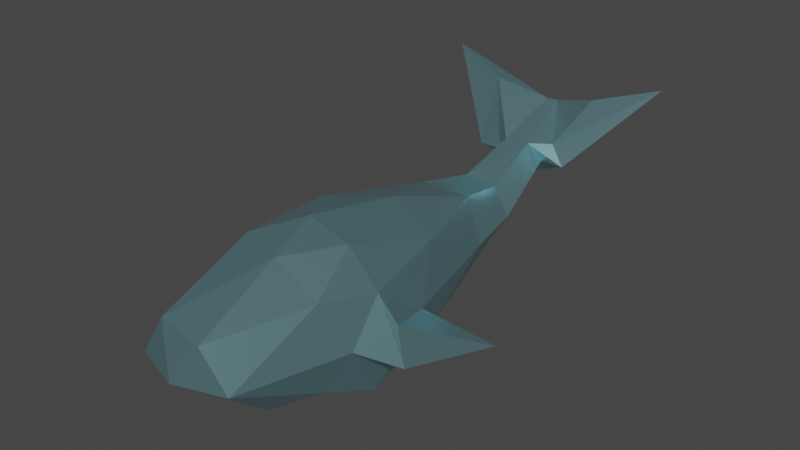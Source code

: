 # Source: whale.blend  (saved by Blender 3.1.7; exported with 4.5.12 LTS)
import bpy
from mathutils import Matrix  # noqa: F401  (used for matrix-valued properties, if any)

bpy.ops.wm.read_factory_settings(use_empty=True)
scene = bpy.context.scene
scene.name = 'Scene'

# ---- materials (node trees are filled in below, after node groups)
mat_whalemat = bpy.data.materials.new('whaleMat')
mat_whalemat.alpha_threshold = 0.0
mat_whalemat.use_transparent_shadow = False
mat_whalemat.line_color = (0.0, 0.0, 0.0, 1.0)

# ---- material node trees
mat_whalemat.use_nodes = True; mat_whalemat.node_tree.nodes.clear()
_N = mat_whalemat.node_tree.nodes; _L = mat_whalemat.node_tree.links
n0 = _N.new('ShaderNodeOutputMaterial'); n0.name = 'Material Output'; n0.location = (300, 300)
n1 = _N.new('ShaderNodeBsdfPrincipled'); n1.name = 'Principled BSDF'; n1.location = (10, 300)
n1.distribution = 'GGX'
n1.subsurface_method = 'RANDOM_WALK_SKIN'
n1.inputs[0].default_value = (0.3957, 0.7323, 0.8, 1.0)
n1.inputs[1].default_value = 0.8898
n1.inputs[2].default_value = 0.2504
n1.inputs[3].default_value = 1.45
n1.inputs[27].default_value = (0.0, 0.0, 0.0, 1.0)
n1.inputs[28].default_value = 1.0
_L.new(n1.outputs[0], n0.inputs[0])
n0.is_active_output = True

# ---- world
world_world = bpy.data.worlds.new('World'); scene.world = world_world
world_world.use_nodes = True; world_world.node_tree.nodes.clear()
_N = world_world.node_tree.nodes; _L = world_world.node_tree.links
n0 = _N.new('ShaderNodeOutputWorld'); n0.name = 'World Output'; n0.location = (300, 300)
n1 = _N.new('ShaderNodeBackground'); n1.name = 'Background'; n1.location = (10, 300)
n1.inputs[0].default_value = (0.05088, 0.05088, 0.05088, 1.0)
_L.new(n1.outputs[0], n0.inputs[0])
n0.is_active_output = True
world_world.color = (0.05088, 0.05088, 0.05088)
world_world.use_sun_shadow = False
world_world.sun_shadow_jitter_overblur = 0.0

# ---- meshes
me_icosphere = bpy.data.meshes.new('Icosphere')
me_icosphere.from_pydata([(0.0, 0.006954, -0.03583), (0.03618, -0.02629, -0.02236), (-0.01382, -0.04253, -0.02236), (-0.04472, 0.006954, -0.02236), (-0.01382, 0.1212, -0.02236), (0.03618, 0.06613, -0.02236), (0.01382, -0.08017, 0.02236), (-0.03618, -0.02629, 0.02236), (-0.03618, 0.06613, 0.02236), (0.01382, 0.1212, 0.02236), (0.04472, 0.006954, 0.02236), (0.0, 0.006954, 0.05), (-0.008123, -0.025, -0.03583), (0.02127, -0.01506, -0.03583), (0.01314, -0.04045, -0.03583), (0.04253, 0.006954, -0.03583), (0.02127, 0.038, -0.03583), (-0.02629, 0.006954, -0.03583), (-0.03441, -0.025, -0.03583), (-0.008123, 0.06248, -0.03583), (-0.03441, 0.06248, -0.03583), (0.01314, 0.113, -0.03583), (0.04755, -0.01506, 0.0), (0.04755, 0.038, 0.0), (0.0, -0.08764, 0.0), (0.02939, -0.07809, 0.0), (-0.04755, -0.01506, 0.0), (-0.02939, -0.07809, 0.0), (-0.02939, 0.113, 0.0), (-0.04755, 0.038, 0.0), (0.02939, 0.113, 0.0), (-0.01508, 0.1945, 0.01986), (0.03441, -0.025, 0.02629), (-0.01314, -0.07809, 0.02629), (-0.04253, 0.006954, 0.02629), (-0.01314, 0.113, 0.02629), (0.03441, 0.06248, 0.02629), (0.008123, -0.025, 0.04253), (0.02629, 0.006954, 0.04253), (-0.02127, -0.01506, 0.04253), (-0.02127, 0.038, 0.04253), (0.008123, 0.06248, 0.04253), (0.07566, 0.06446, -0.02445), (0.0572, 0.006954, 0.00882), (0.06426, 0.003244, -0.0116), (-0.07554, 0.06446, -0.02367), (-0.05488, 0.006954, 0.01353), (-0.06414, 0.003244, -0.01082), (-0.02108, 0.1514, -4.686e-10), (-0.009914, 0.1544, -0.01604), (0.009914, 0.1544, 0.01604), (-0.009429, 0.1514, 0.01886), (0.009429, 0.1514, -0.01886), (0.02108, 0.1514, -4.686e-10), (-0.007092, 0.2024, 0.01122), (0.007092, 0.1904, 0.03077), (-0.006745, 0.1875, 0.03136), (0.006745, 0.2016, 0.008372), (0.01508, 0.1945, 0.01986), (-0.007403, 0.2301, 0.04175), (-0.003481, 0.234, 0.03751), (3.129e-09, 0.2348, 0.0446), (0.003481, 0.2281, 0.04711), (-0.003311, 0.2267, 0.04739), (0.003311, 0.2336, 0.03611), (0.007403, 0.2301, 0.04175), (-0.03002, 0.1945, 0.01994), (-0.01935, 0.2069, 0.01538), (0.03369, 0.2187, 0.05698), (0.01935, 0.1996, 0.03059), (0.03002, 0.1946, 0.01978), (-0.07331, 0.2296, 0.06806), (-0.01945, 0.197, 0.0306), (-0.03379, 0.2162, 0.05699), (0.07331, 0.2287, 0.06953), (0.03212, 0.2401, 0.03644), (0.01945, 0.2057, 0.01311), (-0.03202, 0.2418, 0.03871)], [], [(0, 13, 12), (1, 13, 15), (0, 12, 17), (0, 17, 19), (0, 19, 16), (1, 15, 22), (2, 14, 24), (3, 18, 26), (4, 20, 28), (5, 21, 30), (1, 22, 25), (2, 24, 27), (3, 26, 29), (9, 30, 53, 50), (5, 30, 23), (6, 32, 37), (7, 33, 39), (8, 34, 40), (9, 35, 41), (10, 36, 38), (38, 41, 11), (38, 36, 41), (36, 9, 41), (41, 40, 11), (41, 35, 40), (35, 8, 40), (40, 39, 11), (40, 34, 39), (34, 7, 39), (39, 37, 11), (39, 33, 37), (33, 6, 37), (37, 38, 11), (37, 32, 38), (32, 10, 38), (23, 36, 10), (23, 30, 36), (30, 9, 36), (21, 4, 49, 52), (35, 9, 50, 51), (28, 8, 35), (29, 34, 8), (34, 29, 45, 46), (26, 7, 34), (27, 33, 7), (27, 24, 33), (24, 6, 33), (25, 32, 6), (25, 22, 32), (22, 10, 32), (28, 35, 51, 48), (30, 21, 52, 53), (4, 28, 48, 49), (28, 29, 8), (28, 20, 29), (20, 3, 29), (26, 27, 7), (26, 18, 27), (18, 2, 27), (24, 25, 6), (24, 14, 25), (14, 1, 25), (26, 34, 46, 47), (22, 15, 23), (15, 5, 23), (16, 21, 5), (16, 19, 21), (19, 4, 21), (19, 20, 4), (19, 17, 20), (17, 3, 20), (17, 18, 3), (17, 12, 18), (12, 2, 18), (15, 16, 5), (15, 13, 16), (13, 0, 16), (12, 14, 2), (12, 13, 14), (13, 1, 14), (45, 47, 46), (44, 42, 43), (23, 10, 43, 42), (10, 22, 44, 43), (29, 26, 47, 45), (22, 23, 42, 44), (49, 48, 31, 54), (51, 50, 55, 56), (50, 53, 58, 55), (48, 51, 56, 31), (53, 52, 57, 58), (52, 49, 54, 57), (56, 63, 73, 72), (56, 55, 62, 63), (65, 62, 68, 74), (57, 64, 75, 76), (59, 60, 77, 71), (57, 54, 60, 64), (60, 59, 61), (61, 63, 62), (61, 59, 63), (65, 61, 62), (65, 64, 61), (64, 60, 61), (67, 66, 71, 77), (69, 70, 74, 68), (66, 72, 73, 71), (70, 76, 75, 74), (63, 59, 71, 73), (58, 57, 76, 70), (54, 31, 66, 67), (55, 58, 70, 69), (60, 54, 67, 77), (62, 55, 69, 68), (31, 56, 72, 66), (64, 65, 74, 75)])
_k = set([(22, 44), (23, 42), (42, 44), (59, 71), (65, 74), (66, 71), (70, 74)])
me_icosphere.attributes.new('sharp_edge', 'BOOLEAN', 'EDGE').data.foreach_set('value', [ (min(e.vertices), max(e.vertices)) in _k for e in me_icosphere.edges])
_uv = me_icosphere.uv_layers.new(name='UVMap')
_uv.uv.foreach_set('vector', [0.1822, 0.2517, 0.1371, 0.199, 0.2049, 0.1801, 0.09308, 0.1642, 0.1371, 0.199, 0.08904, 0.2454, 0.1822, 0.2517, 0.2049, 0.1801, 0.2433, 0.2549, 0.1822, 0.2517, 0.2433, 0.2549, 0.1942, 0.3822, 0.1822, 0.2517, 0.1942, 0.3822, 0.1281, 0.3191, 0.09308, 0.1642, 0.08904, 0.2454, 0.01912, 0.1704, 0.2243, 0.1313, 0.1595, 0.1447, 0.1992, 0.0001987, 0.3004, 0.2562, 0.2615, 0.1845, 0.3577, 0.1928, 0.2082, 0.5302, 0.2536, 0.3837, 0.2858, 0.5328, 0.07385, 0.3859, 0.1373, 0.4977, 0.03989, 0.5194, 0.09308, 0.1642, 0.01912, 0.1704, 0.1134, 0.01941, 0.2243, 0.1313, 0.1992, 0.0001987, 0.2805, 0.03258, 0.3004, 0.2562, 0.3577, 0.1928, 0.3577, 0.3407, 0.5595, 0.5334, 0.6379, 0.5269, 0.6078, 0.6291, 0.5499, 0.6363, 0.07385, 0.3859, 0.03989, 0.5194, 0.0001987, 0.3155, 0.5712, 0.06057, 0.6286, 0.1715, 0.5576, 0.1786, 0.442, 0.1558, 0.5193, 0.06615, 0.4901, 0.1962, 0.4287, 0.3851, 0.4175, 0.238, 0.4823, 0.3153, 0.5595, 0.5334, 0.4863, 0.5057, 0.5477, 0.3747, 0.6643, 0.2493, 0.6207, 0.3842, 0.5966, 0.2505, 0.5966, 0.2505, 0.5477, 0.3747, 0.5359, 0.2488, 0.5966, 0.2505, 0.6207, 0.3842, 0.5477, 0.3747, 0.6207, 0.3842, 0.5595, 0.5334, 0.5477, 0.3747, 0.5477, 0.3747, 0.4823, 0.3153, 0.5359, 0.2488, 0.5477, 0.3747, 0.4863, 0.5057, 0.4823, 0.3153, 0.4863, 0.5057, 0.4287, 0.3851, 0.4823, 0.3153, 0.4823, 0.3153, 0.4901, 0.1962, 0.5359, 0.2488, 0.4823, 0.3153, 0.4175, 0.238, 0.4901, 0.1962, 0.4175, 0.238, 0.442, 0.1558, 0.4901, 0.1962, 0.4901, 0.1962, 0.5576, 0.1786, 0.5359, 0.2488, 0.4901, 0.1962, 0.5193, 0.06615, 0.5576, 0.1786, 0.5193, 0.06615, 0.5712, 0.06057, 0.5576, 0.1786, 0.5576, 0.1786, 0.5966, 0.2505, 0.5359, 0.2488, 0.5576, 0.1786, 0.6286, 0.1715, 0.5966, 0.2505, 0.6286, 0.1715, 0.6643, 0.2493, 0.5966, 0.2505, 0.7058, 0.3413, 0.6207, 0.3842, 0.6643, 0.2493, 0.7058, 0.3413, 0.6379, 0.5269, 0.6207, 0.3842, 0.6379, 0.5269, 0.5595, 0.5334, 0.6207, 0.3842, 0.1373, 0.4977, 0.2082, 0.5302, 0.1852, 0.6168, 0.1362, 0.6017, 0.4863, 0.5057, 0.5595, 0.5334, 0.5499, 0.6363, 0.4863, 0.6255, 0.4044, 0.5128, 0.4287, 0.3851, 0.4863, 0.5057, 0.3581, 0.3253, 0.4175, 0.238, 0.4287, 0.3851, 0.8542, 0.8056, 0.8535, 0.7047, 0.9082, 0.6053, 0.8897, 0.7806, 0.3736, 0.1574, 0.442, 0.1558, 0.4175, 0.238, 0.4647, 0.02095, 0.5193, 0.06615, 0.442, 0.1558, 0.4647, 0.02095, 0.547, 0.0001987, 0.5193, 0.06615, 0.547, 0.0001987, 0.5712, 0.06057, 0.5193, 0.06615, 0.6272, 0.02877, 0.6286, 0.1715, 0.5712, 0.06057, 0.6272, 0.02877, 0.7058, 0.175, 0.6286, 0.1715, 0.7058, 0.175, 0.6643, 0.2493, 0.6286, 0.1715, 0.4044, 0.5128, 0.4863, 0.5057, 0.4863, 0.6255, 0.4192, 0.6184, 0.03989, 0.5194, 0.1373, 0.4977, 0.1362, 0.6017, 0.08005, 0.6196, 0.2082, 0.5302, 0.2858, 0.5328, 0.2361, 0.6305, 0.1852, 0.6168, 0.4044, 0.5128, 0.3581, 0.3253, 0.4287, 0.3851, 0.2858, 0.5328, 0.2536, 0.3837, 0.3577, 0.3407, 0.2536, 0.3837, 0.3004, 0.2562, 0.3577, 0.3407, 0.3736, 0.1574, 0.4647, 0.02095, 0.442, 0.1558, 0.3577, 0.1928, 0.2615, 0.1845, 0.2805, 0.03258, 0.2615, 0.1845, 0.2243, 0.1313, 0.2805, 0.03258, 0.547, 0.0001987, 0.6272, 0.02877, 0.5712, 0.06057, 0.1992, 0.0001987, 0.1595, 0.1447, 0.1134, 0.01941, 0.1595, 0.1447, 0.09308, 0.1642, 0.1134, 0.01941, 0.9374, 0.8255, 0.8542, 0.8056, 0.8897, 0.7806, 0.9502, 0.759, 0.01912, 0.1704, 0.08904, 0.2454, 0.0001987, 0.3155, 0.08904, 0.2454, 0.07385, 0.3859, 0.0001987, 0.3155, 0.1281, 0.3191, 0.1373, 0.4977, 0.07385, 0.3859, 0.1281, 0.3191, 0.1942, 0.3822, 0.1373, 0.4977, 0.1942, 0.3822, 0.2082, 0.5302, 0.1373, 0.4977, 0.1942, 0.3822, 0.2536, 0.3837, 0.2082, 0.5302, 0.1942, 0.3822, 0.2433, 0.2549, 0.2536, 0.3837, 0.2433, 0.2549, 0.3004, 0.2562, 0.2536, 0.3837, 0.2433, 0.2549, 0.2615, 0.1845, 0.3004, 0.2562, 0.2433, 0.2549, 0.2049, 0.1801, 0.2615, 0.1845, 0.2049, 0.1801, 0.2243, 0.1313, 0.2615, 0.1845, 0.08904, 0.2454, 0.1281, 0.3191, 0.07385, 0.3859, 0.08904, 0.2454, 0.1371, 0.199, 0.1281, 0.3191, 0.1371, 0.199, 0.1822, 0.2517, 0.1281, 0.3191, 0.2049, 0.1801, 0.1595, 0.1447, 0.2243, 0.1313, 0.2049, 0.1801, 0.1371, 0.199, 0.1595, 0.1447, 0.1371, 0.199, 0.09308, 0.1642, 0.1595, 0.1447, 0.9082, 0.6053, 0.9502, 0.759, 0.8897, 0.7806, 0.8023, 0.6724, 0.7601, 0.8256, 0.7512, 0.6557, 0.7062, 0.7244, 0.7142, 0.6299, 0.7512, 0.6557, 0.7601, 0.8256, 0.7142, 0.6299, 0.7885, 0.6053, 0.8023, 0.6724, 0.7512, 0.6557, 0.9998, 0.6719, 0.9998, 0.8048, 0.9502, 0.759, 0.9082, 0.6053, 0.8531, 0.6267, 0.8531, 0.7592, 0.7601, 0.8256, 0.8023, 0.6724, 0.1852, 0.6168, 0.2361, 0.6305, 0.2084, 0.7584, 0.17, 0.7627, 0.4863, 0.6255, 0.5499, 0.6363, 0.5254, 0.7528, 0.4883, 0.7419, 0.5499, 0.6363, 0.6078, 0.6291, 0.5635, 0.7592, 0.5254, 0.7528, 0.4192, 0.6184, 0.4863, 0.6255, 0.4883, 0.7419, 0.4464, 0.7504, 0.08005, 0.6196, 0.1362, 0.6017, 0.1315, 0.7545, 0.08841, 0.75, 0.1362, 0.6017, 0.1852, 0.6168, 0.17, 0.7627, 0.1315, 0.7545, 0.7062, 0.4557, 0.7371, 0.3486, 0.8115, 0.3804, 0.7487, 0.4512, 0.4883, 0.7419, 0.5254, 0.7528, 0.5029, 0.8634, 0.4846, 0.8581, 0.7459, 0.2671, 0.7371, 0.2524, 0.8135, 0.2254, 0.9212, 0.2342, 0.7062, 0.1005, 0.7227, 0.0001987, 0.7935, 0.005004, 0.7392, 0.09308, 0.7469, 0.332, 0.7362, 0.3186, 0.8072, 0.3017, 0.9183, 0.3659, 0.1315, 0.7545, 0.17, 0.7627, 0.1557, 0.8766, 0.1368, 0.8726, 0.1557, 0.8766, 0.1705, 0.8891, 0.146, 0.8964, 0.4918, 0.8821, 0.4846, 0.8581, 0.5029, 0.8634, 0.4918, 0.8821, 0.4688, 0.8723, 0.4846, 0.8581, 0.5164, 0.8768, 0.4918, 0.8821, 0.5029, 0.8634, 0.1218, 0.8882, 0.1368, 0.8726, 0.146, 0.8964, 0.1368, 0.8726, 0.1557, 0.8766, 0.146, 0.8964, 0.743, 0.5129, 0.7721, 0.4843, 0.9183, 0.5847, 0.7945, 0.6049, 0.75, 0.1552, 0.7701, 0.1185, 0.9212, 0.2342, 0.8135, 0.2254, 0.7721, 0.4843, 0.7487, 0.4512, 0.8115, 0.3804, 0.9183, 0.3659, 0.7701, 0.1185, 0.7392, 0.09308, 0.7935, 0.005004, 0.9212, 0.02517, 0.7371, 0.3486, 0.7469, 0.332, 0.9183, 0.3659, 0.8115, 0.3804, 0.7348, 0.1257, 0.7062, 0.1005, 0.7392, 0.09308, 0.7701, 0.1185, 0.7113, 0.5042, 0.7361, 0.4805, 0.7721, 0.4843, 0.743, 0.5129, 0.7102, 0.1492, 0.7348, 0.1257, 0.7701, 0.1185, 0.75, 0.1552, 0.7227, 0.6029, 0.7113, 0.5042, 0.743, 0.5129, 0.7945, 0.6049, 0.7371, 0.2524, 0.7102, 0.1492, 0.75, 0.1552, 0.8135, 0.2254, 0.7361, 0.4805, 0.7062, 0.4557, 0.7487, 0.4512, 0.7721, 0.4843, 0.7333, 0.2819, 0.7459, 0.2671, 0.9212, 0.2342, 0.8043, 0.3013])
me_icosphere.materials.append(mat_whalemat)
me_icosphere.use_remesh_fix_poles = True
me_icosphere.use_remesh_preserve_attributes = False
me_icosphere.update()

# ---- objects
ob_icosphere = bpy.data.objects.new('Icosphere', me_icosphere)

# ---- transforms, parenting, visibility, modifiers, constraints
ob_icosphere.location = (0.0, 0.0, 0.0)

# ---- collection membership
scene.collection.objects.link(ob_icosphere)

# ---- scene / render settings (as saved in the file)
scene.frame_start = 1; scene.frame_end = 250; scene.frame_set(1)
scene.render.engine = 'BLENDER_EEVEE_NEXT'
scene.cycles.sampling_pattern = 'TABULATED_SOBOL'
scene.cycles.use_light_tree = False
scene.view_settings.view_transform = 'Filmic'
bpy.context.view_layer.update()

# ---- added for rendering (the .blend has no active camera and no usable light): camera, sun
cam_auto = bpy.data.cameras.new('AutoCamera')
cam_auto.lens = 50.0
cam_auto.sensor_width = 36.0
cam_auto.clip_end = 1000.0
ob_auto_camera = bpy.data.objects.new('AutoCamera', cam_auto)
scene.collection.objects.link(ob_auto_camera)
ob_auto_camera.location = (0.349346, -0.342047, 0.296279)
ob_auto_camera.rotation_euler = (1.09748, -7.21219e-08, 0.694738)
scene.camera = ob_auto_camera
light_auto_sun = bpy.data.lights.new('AutoSun', 'SUN')
light_auto_sun.energy = 3.0
light_auto_sun.angle = 0.0523599
ob_auto_sun = bpy.data.objects.new('AutoSun', light_auto_sun)
scene.collection.objects.link(ob_auto_sun)
ob_auto_sun.rotation_euler = (0.872665, 0.174533, 0.523599)
bpy.context.view_layer.update()

